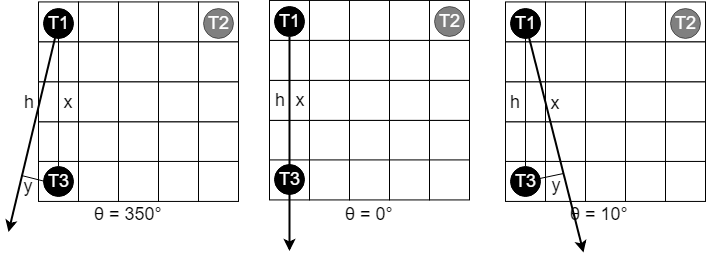

The diagram above was exported from draw.io. Its source (the exported page's mxGraphModel, read from the mxfile embedded in the PNG):
<mxGraphModel dx="1245" dy="962" grid="1" gridSize="10" guides="1" tooltips="1" connect="1" arrows="1" fold="1" page="1" pageScale="1" pageWidth="1200" pageHeight="1600" math="0" shadow="0">
  <root>
    <mxCell id="0" />
    <mxCell id="1" parent="0" />
    <mxCell id="2" value="θ = 350&lt;span&gt;°&lt;/span&gt;" style="text;html=1;fontSize=18;verticalAlign=middle;align=center;" vertex="1" parent="1">
      <mxGeometry x="159" y="628.9285714285714" width="60" height="40" as="geometry" />
    </mxCell>
    <mxCell id="3" value="" style="whiteSpace=wrap;html=1;aspect=fixed;fontSize=18;align=center;" vertex="1" parent="1">
      <mxGeometry x="99" y="436.42857142857144" width="40" height="40" as="geometry" />
    </mxCell>
    <mxCell id="4" value="" style="whiteSpace=wrap;html=1;aspect=fixed;fontSize=18;align=center;" vertex="1" parent="1">
      <mxGeometry x="139" y="436.42857142857144" width="40" height="40" as="geometry" />
    </mxCell>
    <mxCell id="5" value="" style="whiteSpace=wrap;html=1;aspect=fixed;fontSize=18;align=center;" vertex="1" parent="1">
      <mxGeometry x="179" y="436.42857142857144" width="40" height="40" as="geometry" />
    </mxCell>
    <mxCell id="6" value="" style="whiteSpace=wrap;html=1;aspect=fixed;fontSize=18;align=center;" vertex="1" parent="1">
      <mxGeometry x="219" y="436.42857142857144" width="40" height="40" as="geometry" />
    </mxCell>
    <mxCell id="7" value="" style="whiteSpace=wrap;html=1;aspect=fixed;fontSize=18;align=center;" vertex="1" parent="1">
      <mxGeometry x="259" y="436.42857142857144" width="40" height="40" as="geometry" />
    </mxCell>
    <mxCell id="8" value="" style="whiteSpace=wrap;html=1;aspect=fixed;fontSize=18;align=center;" vertex="1" parent="1">
      <mxGeometry x="99" y="476.42857142857144" width="40" height="40" as="geometry" />
    </mxCell>
    <mxCell id="9" value="" style="whiteSpace=wrap;html=1;aspect=fixed;fontSize=18;align=center;" vertex="1" parent="1">
      <mxGeometry x="139" y="476.42857142857144" width="40" height="40" as="geometry" />
    </mxCell>
    <mxCell id="10" value="" style="whiteSpace=wrap;html=1;aspect=fixed;fontSize=18;align=center;" vertex="1" parent="1">
      <mxGeometry x="179" y="476.42857142857144" width="40" height="40" as="geometry" />
    </mxCell>
    <mxCell id="11" value="" style="whiteSpace=wrap;html=1;aspect=fixed;fontSize=18;align=center;" vertex="1" parent="1">
      <mxGeometry x="219" y="476.42857142857144" width="40" height="40" as="geometry" />
    </mxCell>
    <mxCell id="12" value="" style="whiteSpace=wrap;html=1;aspect=fixed;fontSize=18;align=center;" vertex="1" parent="1">
      <mxGeometry x="259" y="476.42857142857144" width="40" height="40" as="geometry" />
    </mxCell>
    <mxCell id="13" value="" style="whiteSpace=wrap;html=1;aspect=fixed;fontSize=18;align=center;" vertex="1" parent="1">
      <mxGeometry x="99" y="516.4285714285714" width="40" height="40" as="geometry" />
    </mxCell>
    <mxCell id="14" value="" style="whiteSpace=wrap;html=1;aspect=fixed;fontSize=18;align=center;" vertex="1" parent="1">
      <mxGeometry x="139" y="516.4285714285714" width="40" height="40" as="geometry" />
    </mxCell>
    <mxCell id="15" value="" style="whiteSpace=wrap;html=1;aspect=fixed;fontSize=18;align=center;" vertex="1" parent="1">
      <mxGeometry x="179" y="516.4285714285714" width="40" height="40" as="geometry" />
    </mxCell>
    <mxCell id="16" value="" style="whiteSpace=wrap;html=1;aspect=fixed;fontSize=18;align=center;" vertex="1" parent="1">
      <mxGeometry x="219" y="516.4285714285714" width="40" height="40" as="geometry" />
    </mxCell>
    <mxCell id="17" value="" style="whiteSpace=wrap;html=1;aspect=fixed;fontSize=18;align=center;" vertex="1" parent="1">
      <mxGeometry x="259" y="516.4285714285714" width="40" height="40" as="geometry" />
    </mxCell>
    <mxCell id="18" value="" style="whiteSpace=wrap;html=1;aspect=fixed;fontSize=18;align=center;" vertex="1" parent="1">
      <mxGeometry x="99" y="556.4285714285714" width="40" height="40" as="geometry" />
    </mxCell>
    <mxCell id="19" value="" style="whiteSpace=wrap;html=1;aspect=fixed;fontSize=18;align=center;" vertex="1" parent="1">
      <mxGeometry x="139" y="556.4285714285714" width="40" height="40" as="geometry" />
    </mxCell>
    <mxCell id="20" value="" style="whiteSpace=wrap;html=1;aspect=fixed;fontSize=18;align=center;" vertex="1" parent="1">
      <mxGeometry x="179" y="556.4285714285714" width="40" height="40" as="geometry" />
    </mxCell>
    <mxCell id="21" value="" style="whiteSpace=wrap;html=1;aspect=fixed;fontSize=18;align=center;" vertex="1" parent="1">
      <mxGeometry x="219" y="556.4285714285714" width="40" height="40" as="geometry" />
    </mxCell>
    <mxCell id="22" value="" style="whiteSpace=wrap;html=1;aspect=fixed;fontSize=18;align=center;" vertex="1" parent="1">
      <mxGeometry x="259" y="556.4285714285714" width="40" height="40" as="geometry" />
    </mxCell>
    <mxCell id="23" value="" style="whiteSpace=wrap;html=1;aspect=fixed;fontSize=18;align=center;" vertex="1" parent="1">
      <mxGeometry x="99" y="595.9285714285714" width="40" height="40" as="geometry" />
    </mxCell>
    <mxCell id="24" value="" style="whiteSpace=wrap;html=1;aspect=fixed;fontSize=18;align=center;" vertex="1" parent="1">
      <mxGeometry x="139" y="595.9285714285714" width="40" height="40" as="geometry" />
    </mxCell>
    <mxCell id="25" value="" style="whiteSpace=wrap;html=1;aspect=fixed;fontSize=18;align=center;" vertex="1" parent="1">
      <mxGeometry x="179" y="595.9285714285714" width="40" height="40" as="geometry" />
    </mxCell>
    <mxCell id="26" value="" style="whiteSpace=wrap;html=1;aspect=fixed;fontSize=18;align=center;" vertex="1" parent="1">
      <mxGeometry x="219" y="595.9285714285714" width="40" height="40" as="geometry" />
    </mxCell>
    <mxCell id="27" value="" style="whiteSpace=wrap;html=1;aspect=fixed;fontSize=18;align=center;" vertex="1" parent="1">
      <mxGeometry x="259" y="595.9285714285714" width="40" height="40" as="geometry" />
    </mxCell>
    <mxCell id="28" value="" style="endArrow=classic;html=1;strokeWidth=2;fontSize=18;fontColor=#000000;" edge="1" source="31" parent="1">
      <mxGeometry width="50" height="50" relative="1" as="geometry">
        <mxPoint x="119" y="514.4285714285714" as="sourcePoint" />
        <mxPoint x="68.99999999999977" y="666.5" as="targetPoint" />
      </mxGeometry>
    </mxCell>
    <mxCell id="29" value="T2" style="ellipse;whiteSpace=wrap;html=1;aspect=fixed;fontSize=18;align=center;fillColor=#000000;fontColor=#FFFFFF;opacity=50;" vertex="1" parent="1">
      <mxGeometry x="264" y="442.92857142857144" width="30" height="30" as="geometry" />
    </mxCell>
    <mxCell id="30" value="" style="endArrow=none;html=1;strokeWidth=1;fontSize=18;fontColor=#000000;" edge="1" target="34" parent="1">
      <mxGeometry width="50" height="50" relative="1" as="geometry">
        <mxPoint x="118.99999999999977" y="457.92857142857133" as="sourcePoint" />
        <mxPoint x="169" y="407.92857142857144" as="targetPoint" />
      </mxGeometry>
    </mxCell>
    <mxCell id="31" value="T1" style="ellipse;whiteSpace=wrap;html=1;aspect=fixed;fontSize=18;align=center;fillColor=#000000;fontColor=#FFFFFF;" vertex="1" parent="1">
      <mxGeometry x="104" y="442.92857142857144" width="30" height="30" as="geometry" />
    </mxCell>
    <mxCell id="32" value="x" style="text;html=1;strokeColor=none;fillColor=none;align=center;verticalAlign=middle;whiteSpace=wrap;rounded=0;fontSize=18;fontColor=#000000;opacity=50;" vertex="1" parent="1">
      <mxGeometry x="119" y="526.4285714285714" width="20" height="20" as="geometry" />
    </mxCell>
    <mxCell id="33" value="h" style="text;html=1;strokeColor=none;fillColor=none;align=center;verticalAlign=middle;whiteSpace=wrap;rounded=0;fontSize=18;fontColor=#000000;opacity=50;" vertex="1" parent="1">
      <mxGeometry x="79" y="526.4285714285714" width="20" height="20" as="geometry" />
    </mxCell>
    <mxCell id="34" value="T3" style="ellipse;whiteSpace=wrap;html=1;aspect=fixed;fontSize=18;align=center;fillColor=#000000;fontColor=#FFFFFF;verticalAlign=middle;" vertex="1" parent="1">
      <mxGeometry x="104" y="600.9285714285714" width="30" height="30" as="geometry" />
    </mxCell>
    <mxCell id="35" value="" style="endArrow=none;html=1;strokeWidth=1;fontSize=18;fontColor=#000000;entryX=0;entryY=0.5;entryDx=0;entryDy=0;" edge="1" target="34" parent="1">
      <mxGeometry width="50" height="50" relative="1" as="geometry">
        <mxPoint x="82" y="610" as="sourcePoint" />
        <mxPoint x="104.08737864077668" y="615.8349514563106" as="targetPoint" />
      </mxGeometry>
    </mxCell>
    <mxCell id="36" value="y" style="text;html=1;strokeColor=none;fillColor=none;align=center;verticalAlign=middle;whiteSpace=wrap;rounded=0;fontSize=18;fontColor=#000000;opacity=50;" vertex="1" parent="1">
      <mxGeometry x="79" y="610.9285714285714" width="20" height="20" as="geometry" />
    </mxCell>
    <mxCell id="37" value="θ = 0&lt;span&gt;°&lt;/span&gt;" style="text;html=1;fontSize=18;verticalAlign=middle;align=center;" vertex="1" parent="1">
      <mxGeometry x="400" y="628.9285714285714" width="60" height="40" as="geometry" />
    </mxCell>
    <mxCell id="38" value="" style="whiteSpace=wrap;html=1;aspect=fixed;fontSize=18;align=center;" vertex="1" parent="1">
      <mxGeometry x="330" y="434.92857142857144" width="40" height="40" as="geometry" />
    </mxCell>
    <mxCell id="39" value="" style="whiteSpace=wrap;html=1;aspect=fixed;fontSize=18;align=center;" vertex="1" parent="1">
      <mxGeometry x="370" y="434.92857142857144" width="40" height="40" as="geometry" />
    </mxCell>
    <mxCell id="40" value="" style="whiteSpace=wrap;html=1;aspect=fixed;fontSize=18;align=center;" vertex="1" parent="1">
      <mxGeometry x="410" y="434.92857142857144" width="40" height="40" as="geometry" />
    </mxCell>
    <mxCell id="41" value="" style="whiteSpace=wrap;html=1;aspect=fixed;fontSize=18;align=center;" vertex="1" parent="1">
      <mxGeometry x="450" y="434.92857142857144" width="40" height="40" as="geometry" />
    </mxCell>
    <mxCell id="42" value="" style="whiteSpace=wrap;html=1;aspect=fixed;fontSize=18;align=center;" vertex="1" parent="1">
      <mxGeometry x="490" y="434.92857142857144" width="40" height="40" as="geometry" />
    </mxCell>
    <mxCell id="43" value="" style="whiteSpace=wrap;html=1;aspect=fixed;fontSize=18;align=center;" vertex="1" parent="1">
      <mxGeometry x="330" y="474.92857142857144" width="40" height="40" as="geometry" />
    </mxCell>
    <mxCell id="44" value="" style="whiteSpace=wrap;html=1;aspect=fixed;fontSize=18;align=center;" vertex="1" parent="1">
      <mxGeometry x="370" y="474.92857142857144" width="40" height="40" as="geometry" />
    </mxCell>
    <mxCell id="45" value="" style="whiteSpace=wrap;html=1;aspect=fixed;fontSize=18;align=center;" vertex="1" parent="1">
      <mxGeometry x="410" y="474.92857142857144" width="40" height="40" as="geometry" />
    </mxCell>
    <mxCell id="46" value="" style="whiteSpace=wrap;html=1;aspect=fixed;fontSize=18;align=center;" vertex="1" parent="1">
      <mxGeometry x="450" y="474.92857142857144" width="40" height="40" as="geometry" />
    </mxCell>
    <mxCell id="47" value="" style="whiteSpace=wrap;html=1;aspect=fixed;fontSize=18;align=center;" vertex="1" parent="1">
      <mxGeometry x="490" y="474.92857142857144" width="40" height="40" as="geometry" />
    </mxCell>
    <mxCell id="48" value="" style="whiteSpace=wrap;html=1;aspect=fixed;fontSize=18;align=center;" vertex="1" parent="1">
      <mxGeometry x="330" y="514.9285714285714" width="40" height="40" as="geometry" />
    </mxCell>
    <mxCell id="49" value="" style="whiteSpace=wrap;html=1;aspect=fixed;fontSize=18;align=center;" vertex="1" parent="1">
      <mxGeometry x="370" y="514.9285714285714" width="40" height="40" as="geometry" />
    </mxCell>
    <mxCell id="50" value="" style="whiteSpace=wrap;html=1;aspect=fixed;fontSize=18;align=center;" vertex="1" parent="1">
      <mxGeometry x="410" y="514.9285714285714" width="40" height="40" as="geometry" />
    </mxCell>
    <mxCell id="51" value="" style="whiteSpace=wrap;html=1;aspect=fixed;fontSize=18;align=center;" vertex="1" parent="1">
      <mxGeometry x="450" y="514.9285714285714" width="40" height="40" as="geometry" />
    </mxCell>
    <mxCell id="52" value="" style="whiteSpace=wrap;html=1;aspect=fixed;fontSize=18;align=center;" vertex="1" parent="1">
      <mxGeometry x="490" y="514.9285714285714" width="40" height="40" as="geometry" />
    </mxCell>
    <mxCell id="53" value="" style="whiteSpace=wrap;html=1;aspect=fixed;fontSize=18;align=center;" vertex="1" parent="1">
      <mxGeometry x="330" y="554.9285714285714" width="40" height="40" as="geometry" />
    </mxCell>
    <mxCell id="54" value="" style="whiteSpace=wrap;html=1;aspect=fixed;fontSize=18;align=center;" vertex="1" parent="1">
      <mxGeometry x="370" y="554.9285714285714" width="40" height="40" as="geometry" />
    </mxCell>
    <mxCell id="55" value="" style="whiteSpace=wrap;html=1;aspect=fixed;fontSize=18;align=center;" vertex="1" parent="1">
      <mxGeometry x="410" y="554.9285714285714" width="40" height="40" as="geometry" />
    </mxCell>
    <mxCell id="56" value="" style="whiteSpace=wrap;html=1;aspect=fixed;fontSize=18;align=center;" vertex="1" parent="1">
      <mxGeometry x="450" y="554.9285714285714" width="40" height="40" as="geometry" />
    </mxCell>
    <mxCell id="57" value="" style="whiteSpace=wrap;html=1;aspect=fixed;fontSize=18;align=center;" vertex="1" parent="1">
      <mxGeometry x="490" y="554.9285714285714" width="40" height="40" as="geometry" />
    </mxCell>
    <mxCell id="58" value="" style="whiteSpace=wrap;html=1;aspect=fixed;fontSize=18;align=center;" vertex="1" parent="1">
      <mxGeometry x="330" y="594.4285714285714" width="40" height="40" as="geometry" />
    </mxCell>
    <mxCell id="59" value="" style="whiteSpace=wrap;html=1;aspect=fixed;fontSize=18;align=center;" vertex="1" parent="1">
      <mxGeometry x="370" y="594.4285714285714" width="40" height="40" as="geometry" />
    </mxCell>
    <mxCell id="60" value="" style="whiteSpace=wrap;html=1;aspect=fixed;fontSize=18;align=center;" vertex="1" parent="1">
      <mxGeometry x="410" y="594.4285714285714" width="40" height="40" as="geometry" />
    </mxCell>
    <mxCell id="61" value="" style="whiteSpace=wrap;html=1;aspect=fixed;fontSize=18;align=center;" vertex="1" parent="1">
      <mxGeometry x="450" y="594.4285714285714" width="40" height="40" as="geometry" />
    </mxCell>
    <mxCell id="62" value="" style="whiteSpace=wrap;html=1;aspect=fixed;fontSize=18;align=center;" vertex="1" parent="1">
      <mxGeometry x="490" y="594.4285714285714" width="40" height="40" as="geometry" />
    </mxCell>
    <mxCell id="63" value="T2" style="ellipse;whiteSpace=wrap;html=1;aspect=fixed;fontSize=18;align=center;fillColor=#000000;fontColor=#FFFFFF;opacity=50;" vertex="1" parent="1">
      <mxGeometry x="495" y="441.42857142857144" width="30" height="30" as="geometry" />
    </mxCell>
    <mxCell id="64" value="T1" style="ellipse;whiteSpace=wrap;html=1;aspect=fixed;fontSize=18;align=center;fillColor=#000000;fontColor=#FFFFFF;" vertex="1" parent="1">
      <mxGeometry x="335" y="441.42857142857144" width="30" height="30" as="geometry" />
    </mxCell>
    <mxCell id="65" value="x" style="text;html=1;strokeColor=none;fillColor=none;align=center;verticalAlign=middle;whiteSpace=wrap;rounded=0;fontSize=18;fontColor=#000000;opacity=50;" vertex="1" parent="1">
      <mxGeometry x="350" y="524.9285714285714" width="20" height="20" as="geometry" />
    </mxCell>
    <mxCell id="66" value="h" style="text;html=1;strokeColor=none;fillColor=none;align=center;verticalAlign=middle;whiteSpace=wrap;rounded=0;fontSize=18;fontColor=#000000;opacity=50;" vertex="1" parent="1">
      <mxGeometry x="330" y="524.9285714285714" width="20" height="20" as="geometry" />
    </mxCell>
    <mxCell id="67" value="" style="endArrow=classic;html=1;strokeWidth=2;fontSize=18;fontColor=#000000;" edge="1" source="64" parent="1">
      <mxGeometry width="50" height="50" relative="1" as="geometry">
        <mxPoint x="350" y="506.5" as="sourcePoint" />
        <mxPoint x="350" y="685.5" as="targetPoint" />
      </mxGeometry>
    </mxCell>
    <mxCell id="68" value="T3" style="ellipse;whiteSpace=wrap;html=1;aspect=fixed;fontSize=18;align=center;fillColor=#000000;fontColor=#FFFFFF;verticalAlign=middle;" vertex="1" parent="1">
      <mxGeometry x="335" y="599.4285714285714" width="30" height="30" as="geometry" />
    </mxCell>
    <mxCell id="69" value="θ = 10&lt;span&gt;°&lt;/span&gt;" style="text;html=1;fontSize=18;verticalAlign=middle;align=center;" vertex="1" parent="1">
      <mxGeometry x="630" y="628.9285714285714" width="60" height="40" as="geometry" />
    </mxCell>
    <mxCell id="70" value="" style="whiteSpace=wrap;html=1;aspect=fixed;fontSize=18;align=center;" vertex="1" parent="1">
      <mxGeometry x="566" y="436.42857142857144" width="40" height="40" as="geometry" />
    </mxCell>
    <mxCell id="71" value="" style="whiteSpace=wrap;html=1;aspect=fixed;fontSize=18;align=center;" vertex="1" parent="1">
      <mxGeometry x="606" y="436.42857142857144" width="40" height="40" as="geometry" />
    </mxCell>
    <mxCell id="72" value="" style="whiteSpace=wrap;html=1;aspect=fixed;fontSize=18;align=center;" vertex="1" parent="1">
      <mxGeometry x="646" y="436.42857142857144" width="40" height="40" as="geometry" />
    </mxCell>
    <mxCell id="73" value="" style="whiteSpace=wrap;html=1;aspect=fixed;fontSize=18;align=center;" vertex="1" parent="1">
      <mxGeometry x="686" y="436.42857142857144" width="40" height="40" as="geometry" />
    </mxCell>
    <mxCell id="74" value="" style="whiteSpace=wrap;html=1;aspect=fixed;fontSize=18;align=center;" vertex="1" parent="1">
      <mxGeometry x="726" y="436.42857142857144" width="40" height="40" as="geometry" />
    </mxCell>
    <mxCell id="75" value="" style="whiteSpace=wrap;html=1;aspect=fixed;fontSize=18;align=center;" vertex="1" parent="1">
      <mxGeometry x="566" y="476.42857142857144" width="40" height="40" as="geometry" />
    </mxCell>
    <mxCell id="76" value="" style="whiteSpace=wrap;html=1;aspect=fixed;fontSize=18;align=center;" vertex="1" parent="1">
      <mxGeometry x="606" y="476.42857142857144" width="40" height="40" as="geometry" />
    </mxCell>
    <mxCell id="77" value="" style="whiteSpace=wrap;html=1;aspect=fixed;fontSize=18;align=center;" vertex="1" parent="1">
      <mxGeometry x="646" y="476.42857142857144" width="40" height="40" as="geometry" />
    </mxCell>
    <mxCell id="78" value="" style="whiteSpace=wrap;html=1;aspect=fixed;fontSize=18;align=center;" vertex="1" parent="1">
      <mxGeometry x="686" y="476.42857142857144" width="40" height="40" as="geometry" />
    </mxCell>
    <mxCell id="79" value="" style="whiteSpace=wrap;html=1;aspect=fixed;fontSize=18;align=center;" vertex="1" parent="1">
      <mxGeometry x="726" y="476.42857142857144" width="40" height="40" as="geometry" />
    </mxCell>
    <mxCell id="80" value="" style="whiteSpace=wrap;html=1;aspect=fixed;fontSize=18;align=center;" vertex="1" parent="1">
      <mxGeometry x="566" y="516.4285714285714" width="40" height="40" as="geometry" />
    </mxCell>
    <mxCell id="81" value="" style="whiteSpace=wrap;html=1;aspect=fixed;fontSize=18;align=center;" vertex="1" parent="1">
      <mxGeometry x="606" y="516.4285714285714" width="40" height="40" as="geometry" />
    </mxCell>
    <mxCell id="82" value="" style="whiteSpace=wrap;html=1;aspect=fixed;fontSize=18;align=center;" vertex="1" parent="1">
      <mxGeometry x="646" y="516.4285714285714" width="40" height="40" as="geometry" />
    </mxCell>
    <mxCell id="83" value="" style="whiteSpace=wrap;html=1;aspect=fixed;fontSize=18;align=center;" vertex="1" parent="1">
      <mxGeometry x="686" y="516.4285714285714" width="40" height="40" as="geometry" />
    </mxCell>
    <mxCell id="84" value="" style="whiteSpace=wrap;html=1;aspect=fixed;fontSize=18;align=center;" vertex="1" parent="1">
      <mxGeometry x="726" y="516.4285714285714" width="40" height="40" as="geometry" />
    </mxCell>
    <mxCell id="85" value="" style="whiteSpace=wrap;html=1;aspect=fixed;fontSize=18;align=center;" vertex="1" parent="1">
      <mxGeometry x="566" y="556.4285714285714" width="40" height="40" as="geometry" />
    </mxCell>
    <mxCell id="86" value="" style="whiteSpace=wrap;html=1;aspect=fixed;fontSize=18;align=center;" vertex="1" parent="1">
      <mxGeometry x="606" y="556.4285714285714" width="40" height="40" as="geometry" />
    </mxCell>
    <mxCell id="87" value="" style="whiteSpace=wrap;html=1;aspect=fixed;fontSize=18;align=center;" vertex="1" parent="1">
      <mxGeometry x="646" y="556.4285714285714" width="40" height="40" as="geometry" />
    </mxCell>
    <mxCell id="88" value="" style="whiteSpace=wrap;html=1;aspect=fixed;fontSize=18;align=center;" vertex="1" parent="1">
      <mxGeometry x="686" y="556.4285714285714" width="40" height="40" as="geometry" />
    </mxCell>
    <mxCell id="89" value="" style="whiteSpace=wrap;html=1;aspect=fixed;fontSize=18;align=center;" vertex="1" parent="1">
      <mxGeometry x="726" y="556.4285714285714" width="40" height="40" as="geometry" />
    </mxCell>
    <mxCell id="90" value="" style="whiteSpace=wrap;html=1;aspect=fixed;fontSize=18;align=center;" vertex="1" parent="1">
      <mxGeometry x="566" y="595.9285714285714" width="40" height="40" as="geometry" />
    </mxCell>
    <mxCell id="91" value="" style="whiteSpace=wrap;html=1;aspect=fixed;fontSize=18;align=center;" vertex="1" parent="1">
      <mxGeometry x="606" y="595.9285714285714" width="40" height="40" as="geometry" />
    </mxCell>
    <mxCell id="92" value="" style="whiteSpace=wrap;html=1;aspect=fixed;fontSize=18;align=center;" vertex="1" parent="1">
      <mxGeometry x="646" y="595.9285714285714" width="40" height="40" as="geometry" />
    </mxCell>
    <mxCell id="93" value="" style="whiteSpace=wrap;html=1;aspect=fixed;fontSize=18;align=center;" vertex="1" parent="1">
      <mxGeometry x="686" y="595.9285714285714" width="40" height="40" as="geometry" />
    </mxCell>
    <mxCell id="94" value="" style="whiteSpace=wrap;html=1;aspect=fixed;fontSize=18;align=center;" vertex="1" parent="1">
      <mxGeometry x="726" y="595.9285714285714" width="40" height="40" as="geometry" />
    </mxCell>
    <mxCell id="95" value="T2" style="ellipse;whiteSpace=wrap;html=1;aspect=fixed;fontSize=18;align=center;fillColor=#000000;fontColor=#FFFFFF;opacity=50;" vertex="1" parent="1">
      <mxGeometry x="731" y="442.92857142857144" width="30" height="30" as="geometry" />
    </mxCell>
    <mxCell id="96" value="T1" style="ellipse;whiteSpace=wrap;html=1;aspect=fixed;fontSize=18;align=center;fillColor=#000000;fontColor=#FFFFFF;" vertex="1" parent="1">
      <mxGeometry x="571" y="442.92857142857144" width="30" height="30" as="geometry" />
    </mxCell>
    <mxCell id="97" value="x" style="text;html=1;strokeColor=none;fillColor=none;align=center;verticalAlign=middle;whiteSpace=wrap;rounded=0;fontSize=18;fontColor=#000000;opacity=50;" vertex="1" parent="1">
      <mxGeometry x="605.5" y="527.4285714285714" width="20" height="20" as="geometry" />
    </mxCell>
    <mxCell id="98" value="h" style="text;html=1;strokeColor=none;fillColor=none;align=center;verticalAlign=middle;whiteSpace=wrap;rounded=0;fontSize=18;fontColor=#000000;opacity=50;" vertex="1" parent="1">
      <mxGeometry x="565" y="526.4285714285714" width="20" height="20" as="geometry" />
    </mxCell>
    <mxCell id="99" value="" style="endArrow=classic;html=1;strokeWidth=2;fontSize=18;fontColor=#000000;" edge="1" source="96" parent="1">
      <mxGeometry width="50" height="50" relative="1" as="geometry">
        <mxPoint x="586" y="508" as="sourcePoint" />
        <mxPoint x="644" y="686.9999999999998" as="targetPoint" />
      </mxGeometry>
    </mxCell>
    <mxCell id="100" value="" style="endArrow=none;html=1;strokeWidth=1;fontSize=18;fontColor=#000000;" edge="1" source="102" parent="1">
      <mxGeometry width="50" height="50" relative="1" as="geometry">
        <mxPoint x="536" y="509" as="sourcePoint" />
        <mxPoint x="586" y="459" as="targetPoint" />
      </mxGeometry>
    </mxCell>
    <mxCell id="101" value="" style="endArrow=none;html=1;strokeWidth=1;fontSize=18;fontColor=#000000;" edge="1" parent="1">
      <mxGeometry width="50" height="50" relative="1" as="geometry">
        <mxPoint x="624" y="608" as="sourcePoint" />
        <mxPoint x="586" y="616" as="targetPoint" />
      </mxGeometry>
    </mxCell>
    <mxCell id="102" value="T3" style="ellipse;whiteSpace=wrap;html=1;aspect=fixed;fontSize=18;align=center;fillColor=#000000;fontColor=#FFFFFF;verticalAlign=middle;" vertex="1" parent="1">
      <mxGeometry x="571" y="600.9285714285714" width="30" height="30" as="geometry" />
    </mxCell>
    <mxCell id="103" value="y" style="text;html=1;strokeColor=none;fillColor=none;align=center;verticalAlign=middle;whiteSpace=wrap;rounded=0;fontSize=18;fontColor=#000000;opacity=50;" vertex="1" parent="1">
      <mxGeometry x="596" y="609" width="40" height="20" as="geometry" />
    </mxCell>
  </root>
</mxGraphModel>